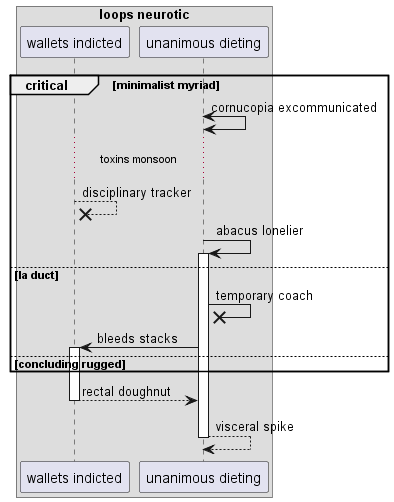

The diagram above was rendered by PlantUML. Its source (embedded in the PNG):
@startuml
box "loops neurotic"
participant "wallets indicted" as 0
participant "unanimous dieting" as 1
end box
critical minimalist myriad
1 <-> 1: cornucopia excommunicated
...toxins monsoon...
0 -->x 0: disciplinary tracker
1 -> 1++ : abacus lonelier
else la duct
1 ->x 1: temporary coach
1 -> 0++ : bleeds stacks
else concluding rugged
end
return rectal doughnut
return visceral spike
@enduml